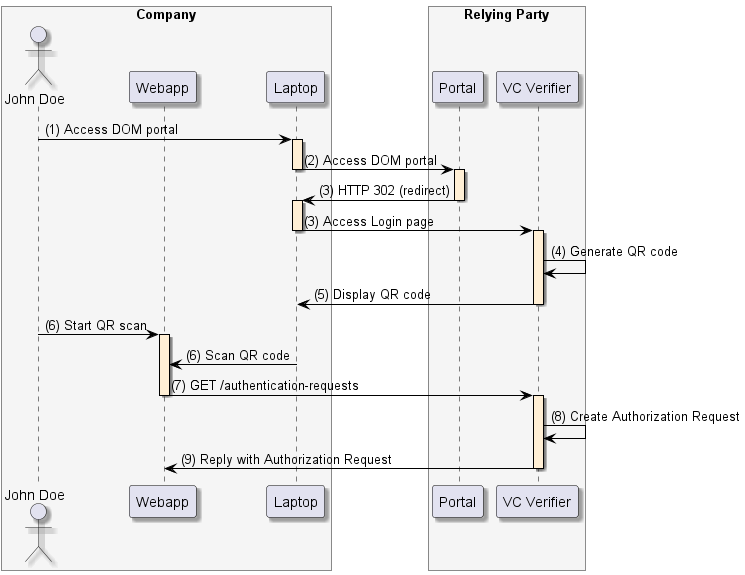

The diagram above was rendered by PlantUML. Its source (embedded in the PNG):
@startuml
skinparam shadowing true
skinparam ParticipantBorderColor black
skinparam arrowcolor black
skinparam SequenceLifeLineBorderColor black
skinparam SequenceLifeLineBackgroundColor PapayaWhip
	    box "Company" #WhiteSmoke
        actor "John Doe" as user
        participant "Webapp" as mobile
        participant "Laptop" as browser
    end box
    box "Relying Party" #WhiteSmoke
        participant "Portal" as portal
        participant "VC Verifier" as verifier
    end box
        user -> browser ++: (1) Access DOM portal
        browser -> portal --++: (2) Access DOM portal
        portal -> browser --++: (3) HTTP 302 (redirect)
    browser -> verifier --++: (3) Access Login page
        verifier -> verifier: (4) Generate QR code
    verifier -> browser --: (5) Display QR code
        user -> mobile ++: (6) Start QR scan
    browser -> mobile: (6) Scan QR code
        mobile -> verifier --++: (7) GET /authentication-requests
    verifier -> verifier: (8) Create Authorization Request
    verifier -> mobile --: (9) Reply with Authorization Request
@enduml